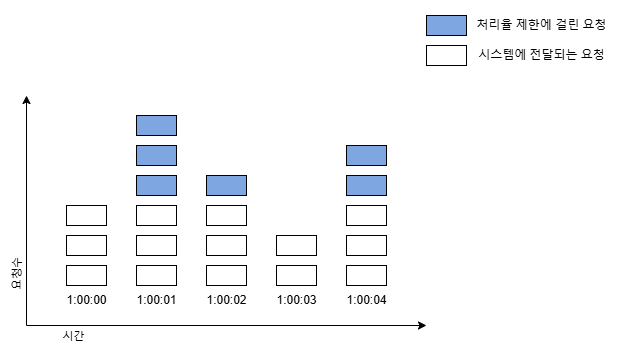

The diagram above was exported from draw.io. Its source (the exported page's mxGraphModel, read from the mxfile embedded in the PNG):
<mxGraphModel dx="1434" dy="772" grid="1" gridSize="10" guides="1" tooltips="1" connect="1" arrows="1" fold="1" page="1" pageScale="1" pageWidth="827" pageHeight="1169" math="0" shadow="0">
  <root>
    <mxCell id="0" />
    <mxCell id="1" parent="0" />
    <mxCell id="0uzKCNSGpdQnEBmO6F_e-1" value="" style="rounded=0;whiteSpace=wrap;html=1;" vertex="1" parent="1">
      <mxGeometry x="120" y="340" width="40" height="20" as="geometry" />
    </mxCell>
    <mxCell id="0uzKCNSGpdQnEBmO6F_e-3" value="" style="rounded=0;whiteSpace=wrap;html=1;" vertex="1" parent="1">
      <mxGeometry x="120" y="310" width="40" height="20" as="geometry" />
    </mxCell>
    <mxCell id="0uzKCNSGpdQnEBmO6F_e-4" value="" style="rounded=0;whiteSpace=wrap;html=1;" vertex="1" parent="1">
      <mxGeometry x="120" y="280" width="40" height="20" as="geometry" />
    </mxCell>
    <mxCell id="0uzKCNSGpdQnEBmO6F_e-5" value="" style="rounded=0;whiteSpace=wrap;html=1;" vertex="1" parent="1">
      <mxGeometry x="190" y="340" width="40" height="20" as="geometry" />
    </mxCell>
    <mxCell id="0uzKCNSGpdQnEBmO6F_e-6" value="" style="rounded=0;whiteSpace=wrap;html=1;" vertex="1" parent="1">
      <mxGeometry x="190" y="310" width="40" height="20" as="geometry" />
    </mxCell>
    <mxCell id="0uzKCNSGpdQnEBmO6F_e-7" value="" style="rounded=0;whiteSpace=wrap;html=1;" vertex="1" parent="1">
      <mxGeometry x="190" y="280" width="40" height="20" as="geometry" />
    </mxCell>
    <mxCell id="0uzKCNSGpdQnEBmO6F_e-8" value="" style="rounded=0;whiteSpace=wrap;html=1;fillColor=#7EA6E0;" vertex="1" parent="1">
      <mxGeometry x="190" y="250" width="40" height="20" as="geometry" />
    </mxCell>
    <mxCell id="0uzKCNSGpdQnEBmO6F_e-9" value="" style="rounded=0;whiteSpace=wrap;html=1;fillColor=#7EA6E0;" vertex="1" parent="1">
      <mxGeometry x="190" y="220" width="40" height="20" as="geometry" />
    </mxCell>
    <mxCell id="0uzKCNSGpdQnEBmO6F_e-10" value="" style="rounded=0;whiteSpace=wrap;html=1;fillColor=#7EA6E0;" vertex="1" parent="1">
      <mxGeometry x="190" y="190" width="40" height="20" as="geometry" />
    </mxCell>
    <mxCell id="0uzKCNSGpdQnEBmO6F_e-11" value="" style="rounded=0;whiteSpace=wrap;html=1;" vertex="1" parent="1">
      <mxGeometry x="260" y="340" width="40" height="20" as="geometry" />
    </mxCell>
    <mxCell id="0uzKCNSGpdQnEBmO6F_e-12" value="" style="rounded=0;whiteSpace=wrap;html=1;" vertex="1" parent="1">
      <mxGeometry x="260" y="310" width="40" height="20" as="geometry" />
    </mxCell>
    <mxCell id="0uzKCNSGpdQnEBmO6F_e-13" value="" style="rounded=0;whiteSpace=wrap;html=1;" vertex="1" parent="1">
      <mxGeometry x="260" y="280" width="40" height="20" as="geometry" />
    </mxCell>
    <mxCell id="0uzKCNSGpdQnEBmO6F_e-14" value="" style="rounded=0;whiteSpace=wrap;html=1;fillColor=#7EA6E0;" vertex="1" parent="1">
      <mxGeometry x="260" y="250" width="40" height="20" as="geometry" />
    </mxCell>
    <mxCell id="0uzKCNSGpdQnEBmO6F_e-17" value="" style="rounded=0;whiteSpace=wrap;html=1;" vertex="1" parent="1">
      <mxGeometry x="330" y="340" width="40" height="20" as="geometry" />
    </mxCell>
    <mxCell id="0uzKCNSGpdQnEBmO6F_e-18" value="" style="rounded=0;whiteSpace=wrap;html=1;" vertex="1" parent="1">
      <mxGeometry x="330" y="310" width="40" height="20" as="geometry" />
    </mxCell>
    <mxCell id="0uzKCNSGpdQnEBmO6F_e-22" value="" style="rounded=0;whiteSpace=wrap;html=1;" vertex="1" parent="1">
      <mxGeometry x="400" y="340" width="40" height="20" as="geometry" />
    </mxCell>
    <mxCell id="0uzKCNSGpdQnEBmO6F_e-23" value="" style="rounded=0;whiteSpace=wrap;html=1;" vertex="1" parent="1">
      <mxGeometry x="400" y="310" width="40" height="20" as="geometry" />
    </mxCell>
    <mxCell id="0uzKCNSGpdQnEBmO6F_e-24" value="" style="rounded=0;whiteSpace=wrap;html=1;" vertex="1" parent="1">
      <mxGeometry x="400" y="280" width="40" height="20" as="geometry" />
    </mxCell>
    <mxCell id="0uzKCNSGpdQnEBmO6F_e-25" value="" style="rounded=0;whiteSpace=wrap;html=1;fillColor=#7EA6E0;" vertex="1" parent="1">
      <mxGeometry x="400" y="250" width="40" height="20" as="geometry" />
    </mxCell>
    <mxCell id="0uzKCNSGpdQnEBmO6F_e-26" value="" style="rounded=0;whiteSpace=wrap;html=1;fillColor=#7EA6E0;" vertex="1" parent="1">
      <mxGeometry x="400" y="220" width="40" height="20" as="geometry" />
    </mxCell>
    <mxCell id="0uzKCNSGpdQnEBmO6F_e-27" value="1:00:00" style="text;html=1;align=center;verticalAlign=middle;resizable=0;points=[];autosize=1;strokeColor=none;fillColor=none;" vertex="1" parent="1">
      <mxGeometry x="110" y="360" width="60" height="30" as="geometry" />
    </mxCell>
    <mxCell id="0uzKCNSGpdQnEBmO6F_e-28" value="1:00:01" style="text;html=1;align=center;verticalAlign=middle;resizable=0;points=[];autosize=1;strokeColor=none;fillColor=none;" vertex="1" parent="1">
      <mxGeometry x="180" y="360" width="60" height="30" as="geometry" />
    </mxCell>
    <mxCell id="0uzKCNSGpdQnEBmO6F_e-29" value="1:00:02" style="text;html=1;align=center;verticalAlign=middle;resizable=0;points=[];autosize=1;strokeColor=none;fillColor=none;" vertex="1" parent="1">
      <mxGeometry x="250" y="360" width="60" height="30" as="geometry" />
    </mxCell>
    <mxCell id="0uzKCNSGpdQnEBmO6F_e-31" value="1:00:03" style="text;html=1;align=center;verticalAlign=middle;resizable=0;points=[];autosize=1;strokeColor=none;fillColor=none;" vertex="1" parent="1">
      <mxGeometry x="320" y="360" width="60" height="30" as="geometry" />
    </mxCell>
    <mxCell id="0uzKCNSGpdQnEBmO6F_e-32" value="1:00:04" style="text;html=1;align=center;verticalAlign=middle;resizable=0;points=[];autosize=1;strokeColor=none;fillColor=none;" vertex="1" parent="1">
      <mxGeometry x="390" y="360" width="60" height="30" as="geometry" />
    </mxCell>
    <mxCell id="0uzKCNSGpdQnEBmO6F_e-33" value="" style="endArrow=classic;html=1;rounded=0;startArrow=classic;startFill=1;" edge="1" parent="1">
      <mxGeometry width="50" height="50" relative="1" as="geometry">
        <mxPoint x="480" y="400" as="sourcePoint" />
        <mxPoint x="80" y="170" as="targetPoint" />
        <Array as="points">
          <mxPoint x="80" y="400" />
        </Array>
      </mxGeometry>
    </mxCell>
    <mxCell id="0uzKCNSGpdQnEBmO6F_e-34" value="요청수" style="edgeLabel;html=1;align=center;verticalAlign=middle;resizable=0;points=[];rotation=-90;" vertex="1" connectable="0" parent="0uzKCNSGpdQnEBmO6F_e-33">
      <mxGeometry x="0.4159" y="3" relative="1" as="geometry">
        <mxPoint x="-7" y="-4" as="offset" />
      </mxGeometry>
    </mxCell>
    <mxCell id="0uzKCNSGpdQnEBmO6F_e-35" value="시간" style="edgeLabel;html=1;align=center;verticalAlign=middle;resizable=0;points=[];" vertex="1" connectable="0" parent="0uzKCNSGpdQnEBmO6F_e-33">
      <mxGeometry x="0.1238" y="1" relative="1" as="geometry">
        <mxPoint y="9" as="offset" />
      </mxGeometry>
    </mxCell>
    <mxCell id="0uzKCNSGpdQnEBmO6F_e-37" value="" style="rounded=0;whiteSpace=wrap;html=1;fillColor=#7EA6E0;" vertex="1" parent="1">
      <mxGeometry x="480" y="90" width="40" height="20" as="geometry" />
    </mxCell>
    <mxCell id="0uzKCNSGpdQnEBmO6F_e-38" value="" style="rounded=0;whiteSpace=wrap;html=1;" vertex="1" parent="1">
      <mxGeometry x="480" y="120" width="40" height="20" as="geometry" />
    </mxCell>
    <mxCell id="0uzKCNSGpdQnEBmO6F_e-39" value="처리율 제한에 걸린 요청" style="text;html=1;align=center;verticalAlign=middle;resizable=0;points=[];autosize=1;strokeColor=none;fillColor=none;" vertex="1" parent="1">
      <mxGeometry x="520" y="85" width="150" height="30" as="geometry" />
    </mxCell>
    <mxCell id="0uzKCNSGpdQnEBmO6F_e-40" value="시스템에 전달되는 요청" style="text;html=1;align=center;verticalAlign=middle;resizable=0;points=[];autosize=1;strokeColor=none;fillColor=none;" vertex="1" parent="1">
      <mxGeometry x="520" y="115" width="150" height="30" as="geometry" />
    </mxCell>
  </root>
</mxGraphModel>